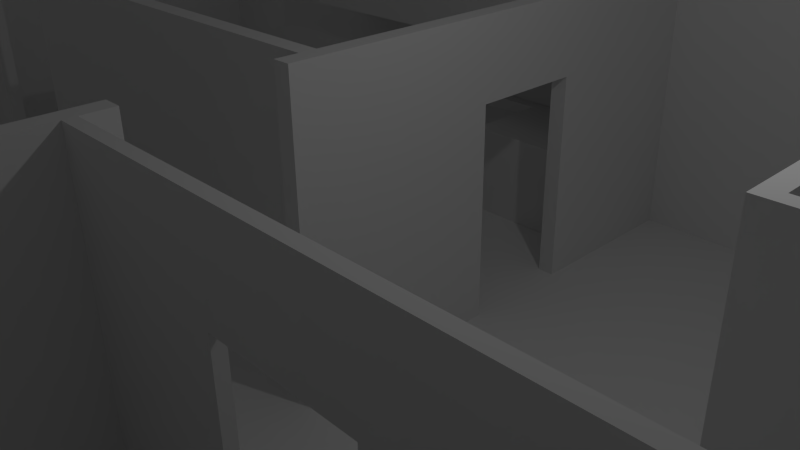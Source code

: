 # Source: appartment2.blend  (saved by Blender 2.67.0; exported with 4.5.12 LTS)
import bpy
from mathutils import Matrix  # noqa: F401  (used for matrix-valued properties, if any)

bpy.ops.wm.read_factory_settings(use_empty=True)
scene = bpy.context.scene
scene.name = 'Scene'

# ---- collections
col_collection_1 = bpy.data.collections.new('Collection 1'); scene.collection.children.link(col_collection_1)

# ---- materials (node trees are filled in below, after node groups)
mat_material = bpy.data.materials.new('Material')
mat_material.alpha_threshold = 0.0
mat_material.use_transparent_shadow = False
mat_material.roughness = 0.5
mat_material.line_color = (0.0, 0.0, 0.0, 1.0)

# ---- material node trees

# ---- world
world_world = bpy.data.worlds.new('World'); scene.world = world_world
world_world.color = (0.05088, 0.05088, 0.05088)
world_world.use_sun_shadow = False
world_world.sun_shadow_jitter_overblur = 0.0
world_world.cycles.sampling_method = 'MANUAL'
world_world.cycles.sample_map_resolution = 256

# ---- cameras
cam_camera = bpy.data.cameras.new('Camera')
cam_camera.clip_end = 100.0
cam_camera.lens = 35.0
cam_camera.sensor_width = 32.0
cam_camera.sensor_height = 18.0
cam_camera.ortho_scale = 7.314
cam_camera.dof.focus_distance = 0.0
cam_camera.dof.aperture_fstop = 128.0

# ---- lights
light_lamp = bpy.data.lights.new('Lamp', 'POINT')
light_lamp.transmission_factor = 0.0
light_lamp.cutoff_distance = 30.0
light_lamp.energy = 100.0
light_lamp.shadow_buffer_clip_start = 1.001
light_lamp.shadow_soft_size = 0.1
light_lamp.shadow_maximum_resolution = 0.006
light_lamp.use_absolute_resolution = True
light_lamp.cycles.use_multiple_importance_sampling = False

# ---- meshes
me_cube_006 = bpy.data.meshes.new('Cube.006')
me_cube_006.from_pydata([(-0.7465, -1.0, -1.0), (-0.03469, 0.1609, -1.0), (1.0, 1.0, -1.0), (1.0, -1.0, -1.0), (-0.7465, -1.0, 1.0), (-0.03469, 0.1609, 1.0), (1.0, 1.0, 1.0), (1.0, -1.0, 1.0), (0.88, 0.9707, 1.0), (0.88, 0.9707, -1.0), (0.8132, -1.0, 1.0), (0.8132, -1.0, -1.0), (0.379, 0.5825, -1.0), (0.379, 0.5825, 1.0), (1.0, -0.858, -1.0), (1.0, -0.858, 1.0), (-0.7325, -0.9152, -1.0), (-0.7325, -0.9152, 1.0), (-0.4273, -0.3605, 1.0), (-0.4273, -0.3605, -1.0), (0.818, -0.8641, 1.0), (0.818, -0.8641, -1.0), (-0.03469, 0.1609, 0.876), (-0.7465, -1.0, 0.876), (1.0, 1.0, 0.876), (1.0, -1.0, 0.876), (0.88, 0.9707, 0.876), (0.8132, -1.0, 0.876), (-0.4273, -0.3605, 0.876), (1.0, -0.858, 0.876), (-0.7325, -0.9152, 0.876), (0.379, 0.5825, 0.876), (-0.7465, -1.0, 0.09651), (0.379, 0.5825, 0.09651), (1.0, -0.858, -0.02944), (-0.7325, -0.9152, -0.02944), (-0.6659, -1.002, 0.876), (-0.6659, -1.002, 0.09651), (-0.6519, -0.9168, 0.09651), (-0.6519, -0.9168, 0.876), (-0.7325, -0.9152, -0.8479), (1.0, -0.858, -0.8479), (-0.4273, -0.3605, -0.8479), (0.8132, -1.0, -0.8479), (1.002, 0.9269, 0.09651), (1.002, 0.9269, 0.876), (0.8132, -1.0, -0.02944), (-0.4273, -0.3605, -0.02944), (0.8824, 0.8976, -0.02944), (0.8824, 0.8976, -0.8479), (1.0, 1.0, -0.8479), (-0.03469, 0.1609, -0.8479), (-0.03469, 0.1609, -0.02944), (1.0, 1.0, -0.02944), (-0.6519, -0.9168, -0.8479), (-0.6519, -0.9168, -0.02944), (1.0, -1.0, -0.02944), (0.88, 0.9707, -0.02944), (-0.6659, -1.002, -0.02944), (-0.6659, -1.002, -0.8479), (0.88, 0.9707, 0.09651), (1.0, -1.0, 0.09651), (1.0, 1.0, 0.09651), (-0.03469, 0.1609, 0.09651), (-0.7465, -1.0, -0.8479), (0.379, 0.5825, -0.8479), (0.8824, 0.8976, 0.876), (0.8824, 0.8976, 0.09651), (-0.7325, -0.9152, 0.09651), (1.0, -0.858, 0.09651), (-0.4273, -0.3605, 0.09651), (0.8132, -1.0, 0.09651), (-0.7465, -1.0, -0.02944), (0.379, 0.5825, -0.02944), (1.0, -1.0, -0.8479), (0.88, 0.9707, -0.8479), (1.002, 0.9269, -0.8479), (1.002, 0.9269, -0.02944), (0.8132, -0.9459, 0.876), (0.8132, -0.9459, 0.09651), (-0.7465, -0.9459, 0.09651), (-0.7465, -0.9459, 0.876), (0.9154, 0.9303, 0.876), (0.9154, 0.9303, 0.09651), (0.9154, -0.7882, 0.09651), (0.9154, -0.7882, 0.876), (0.8132, -0.9459, -0.02944), (0.8132, -0.9459, -0.8479), (-0.7465, -0.9459, -0.8479), (-0.7465, -0.9459, -0.02944), (0.9154, 0.9303, -0.02944), (0.9154, 0.9303, -0.8479), (0.9154, -0.7882, -0.8479), (0.9154, -0.7882, -0.02944), (0.7749, -0.9459, 0.876), (0.7749, -0.9459, 0.09651), (-0.7082, -0.9459, 0.09651), (-0.7082, -0.9459, 0.876), (0.7749, -0.9459, -0.02944), (0.7749, -0.9459, -0.8479), (-0.7082, -0.9459, -0.8479), (-0.7082, -0.9459, -0.02944)], [], [(42, 51, 1, 19), (75, 50, 2, 9), (41, 74, 3, 14), (43, 64, 0, 11), (21, 9, 2, 14), (20, 8, 13, 5, 18, 17), (65, 75, 9, 12), (74, 43, 11, 3), (16, 19, 1, 12, 9, 21), (15, 6, 8, 20), (11, 21, 14, 3), (51, 65, 12, 1), (0, 16, 21, 11), (64, 40, 16, 0), (50, 41, 14, 2), (7, 15, 20, 10), (10, 20, 17, 4), (40, 42, 19, 16), (18, 5, 22, 28), (8, 6, 24, 26), (15, 7, 25, 29), (10, 4, 23, 27), (13, 8, 26, 31), (7, 10, 27, 25), (5, 13, 31, 22), (4, 17, 30, 23), (6, 15, 29, 24), (17, 18, 28, 30), (29, 25, 61, 69), (47, 56, 35), (27, 23, 32, 71), (46, 72, 35, 56), (69, 61, 60, 62), (23, 30, 68, 32), (70, 63, 52, 47), (63, 33, 73, 52), (60, 62, 53, 57), (61, 63, 70), (61, 70, 68, 71), (24, 29, 69, 62), (68, 70, 47, 35), (71, 32, 72, 46), (71, 32, 68), (61, 71, 46, 56), (34, 53, 57, 56), (62, 69, 34, 53), (26, 24, 62, 60), (35, 72, 58, 55), (34, 56, 74, 41), (73, 56, 52), (36, 37, 38, 39), (68, 30, 39, 38), (24, 26, 66, 45), (32, 68, 35, 72), (33, 60, 57, 73), (69, 61, 56, 34), (74, 65, 51), (61, 60, 33), (74, 75, 65), (74, 51, 42), (72, 35, 40, 64), (46, 72, 64, 43), (57, 53, 50, 75), (50, 41, 74, 75), (56, 46, 43, 74), (53, 34, 41, 50), (61, 33, 63), (56, 47, 52), (66, 67, 44, 45), (48, 49, 76, 77), (30, 23, 36, 39), (58, 59, 54, 55), (75, 50, 76, 49), (56, 73, 57), (40, 74, 43, 64), (62, 24, 45, 44), (74, 42, 40), (50, 53, 77, 76), (64, 40, 54, 59), (53, 57, 48, 77), (60, 62, 44, 67), (57, 75, 49, 48), (26, 60, 67, 66), (32, 68, 38, 37), (23, 32, 37, 36), (72, 64, 59, 58), (40, 35, 55, 54), (30, 25, 27, 23), (28, 25, 30), (22, 25, 28), (31, 25, 22), (26, 25, 31), (29, 25, 26, 24), (82, 83, 84, 85), (90, 91, 92, 93), (34, 53, 90, 93), (43, 64, 88, 87), (62, 69, 84, 83), (71, 32, 80, 79), (64, 72, 89, 88), (24, 62, 83, 82), (29, 24, 82, 85), (23, 27, 78, 81), (93, 92, 99, 98), (50, 41, 92, 91), (72, 46, 86, 89), (53, 50, 91, 90), (84, 95, 94, 85), (32, 23, 81, 80), (94, 95, 96, 97), (98, 99, 100, 101)])
me_cube_006.use_remesh_preserve_volume = False
me_cube_006.use_remesh_preserve_attributes = False
me_cube_006.use_mirror_vertex_groups = False
me_cube_006.update()
me_cube_005 = bpy.data.meshes.new('Cube.005')
me_cube_005.from_pydata([(-1.0, -1.0, -1.0), (-1.0, 1.0, -1.0), (1.0, 1.0, -1.0), (1.0, -1.0, -1.0), (-1.0, -1.0, 1.0), (-1.0, 1.0, 1.0), (1.0, 1.0, 1.0), (1.0, -1.0, 1.0)], [], [(4, 5, 1, 0), (5, 6, 2, 1), (6, 7, 3, 2), (7, 4, 0, 3), (0, 1, 2, 3), (7, 6, 5, 4)])
me_cube_005.use_remesh_preserve_volume = False
me_cube_005.use_remesh_preserve_attributes = False
me_cube_005.use_mirror_vertex_groups = False
me_cube_005.update()
me_cube_004 = bpy.data.meshes.new('Cube.004')
me_cube_004.from_pydata([(-1.0, -1.0, -1.0), (-1.0, 1.0, -1.0), (1.0, 1.0, -1.0), (1.0, -1.0, -1.0), (-1.0, -1.0, 1.0), (-1.0, 1.0, 1.0), (1.0, 1.0, 1.0), (1.0, -1.0, 1.0)], [], [(4, 5, 1, 0), (5, 6, 2, 1), (6, 7, 3, 2), (7, 4, 0, 3), (0, 1, 2, 3), (7, 6, 5, 4)])
me_cube_004.use_remesh_preserve_volume = False
me_cube_004.use_remesh_preserve_attributes = False
me_cube_004.use_mirror_vertex_groups = False
me_cube_004.update()
me_cube_003 = bpy.data.meshes.new('Cube.003')
me_cube_003.from_pydata([(-1.0, -1.0, -1.0), (-1.0, 1.0, -1.0), (1.0, 1.0, -1.0), (1.0, -1.0, -1.0), (-1.0, -1.0, 1.0), (-1.0, 1.0, 1.0), (1.0, 1.0, 1.0), (1.0, -1.0, 1.0)], [], [(4, 5, 1, 0), (5, 6, 2, 1), (6, 7, 3, 2), (7, 4, 0, 3), (0, 1, 2, 3), (7, 6, 5, 4)])
me_cube_003.use_remesh_preserve_volume = False
me_cube_003.use_remesh_preserve_attributes = False
me_cube_003.use_mirror_vertex_groups = False
me_cube_003.update()
me_cube_002 = bpy.data.meshes.new('Cube.002')
me_cube_002.from_pydata([(-1.0, -1.0, -1.0), (-1.0, 1.0, -1.0), (1.0, 1.0, -1.0), (1.0, -1.0, -1.0), (-1.0, -1.0, 1.0), (-1.0, 1.0, 1.0), (1.0, 1.0, 1.0), (1.0, -1.0, 1.0), (-0.5919, 1.0, 1.0), (-0.5919, 1.0, -1.0), (-0.5919, -1.0, 1.0), (-0.5919, -1.0, -1.0), (-0.08874, -1.0, 1.0), (-0.08874, 1.0, -1.0), (-0.08874, -1.0, -1.0), (-0.08874, 1.0, 1.0), (0.4545, 1.0, 1.0), (0.4545, -1.0, -1.0), (0.4545, 1.0, -1.0), (0.4545, -1.0, 1.0)], [], [(4, 5, 1, 0), (16, 6, 2, 18), (6, 7, 3, 2), (10, 4, 0, 11), (17, 18, 2, 3), (10, 8, 5, 4), (5, 8, 9, 1), (12, 10, 11, 14), (0, 1, 9, 11), (12, 15, 8, 10), (19, 16, 15, 12), (7, 6, 16, 19), (15, 16, 18, 13), (11, 9, 13, 14), (8, 15, 13, 9), (19, 12, 14, 17), (7, 19, 17, 3), (14, 13, 18, 17)])
me_cube_002.use_remesh_preserve_volume = False
me_cube_002.use_remesh_preserve_attributes = False
me_cube_002.use_mirror_vertex_groups = False
me_cube_002.update()
me_cube_001 = bpy.data.meshes.new('Cube.001')
me_cube_001.from_pydata([(-1.0, -1.0, -1.0), (-1.0, 1.0, -1.0), (1.0, 1.0, -1.0), (1.0, -1.0, -1.0), (-1.0, -1.0, 1.0), (-1.0, 1.0, 1.0), (1.0, 1.0, 1.0), (1.0, -1.0, 1.0), (-0.5919, 1.0, 1.0), (-0.5919, 1.0, -1.0), (-0.5919, -1.0, 1.0), (-0.5919, -1.0, -1.0), (-0.08874, -1.0, 1.0), (-0.08874, 1.0, -1.0), (-0.08874, -1.0, -1.0), (-0.08874, 1.0, 1.0), (0.4545, 1.0, 1.0), (0.4545, -1.0, -1.0), (0.4545, 1.0, -1.0), (0.4545, -1.0, 1.0), (-0.01958, -0.7454, 1.0), (-0.01958, 0.7454, 1.0), (0.3853, 0.7454, 1.0), (0.3853, -0.7454, 1.0), (-0.006592, -0.6975, 0.7386), (-0.006592, 0.6975, 0.7386), (0.3723, 0.6975, 0.7386), (0.3723, -0.6975, 0.7386), (0.1293, -0.1972, 0.5387), (0.1293, 0.1972, 0.5387), (0.2364, 0.1972, 0.5387), (0.2364, -0.1972, 0.5387)], [], [(4, 5, 1, 0), (16, 6, 2, 18), (6, 7, 3, 2), (10, 4, 0, 11), (17, 18, 2, 3), (10, 8, 5, 4), (5, 8, 9, 1), (12, 10, 11, 14), (0, 1, 9, 11), (12, 15, 8, 10), (19, 16, 22, 23), (7, 6, 16, 19), (15, 16, 18, 13), (11, 9, 13, 14), (8, 15, 13, 9), (19, 12, 14, 17), (7, 19, 17, 3), (14, 13, 18, 17), (21, 20, 24, 25), (15, 12, 20, 21), (12, 19, 23, 20), (16, 15, 21, 22), (27, 26, 30, 31), (20, 23, 27, 24), (22, 21, 25, 26), (23, 22, 26, 27), (31, 30, 29, 28), (25, 24, 28, 29), (24, 27, 31, 28), (26, 25, 29, 30)])
me_cube_001.use_remesh_preserve_volume = False
me_cube_001.use_remesh_preserve_attributes = False
me_cube_001.use_mirror_vertex_groups = False
me_cube_001.update()
me_cube = bpy.data.meshes.new('Cube')
me_cube.from_pydata([(1.0, 1.0, -1.0), (1.0, -1.0, -1.0), (-1.0, -1.0, -1.0), (-1.0, 1.0, -1.0), (1.0, 1.0, 1.0), (1.0, -1.0, 1.0), (-1.0, -1.0, 1.0), (-1.0, 1.0, 1.0), (-0.04532, 1.0, -1.0), (-0.04532, -1.0, -1.0), (-0.04532, 1.0, 1.0), (-0.04532, -1.0, 1.0), (-0.06442, -1.0, 1.0), (-0.06441, 1.0, 1.0), (-0.06441, -1.0, -1.0), (-0.06441, 1.0, -1.0), (-1.0, 2.98e-07, -1.0), (-0.06441, 1.192e-07, -1.0), (-1.0, 1.788e-07, 1.0), (-0.06441, -1.788e-07, 1.0), (-0.06441, -0.03443, -1.0), (-1.0, -0.03443, -1.0), (-0.06441, -0.03443, 1.0), (-1.0, -0.03443, 1.0), (1.0, -0.03606, -1.0), (0.3185, 1.0, -1.0), (0.4351, -1.0, -1.0), (-0.04532, -0.03606, -1.0), (0.3185, -0.03606, -1.0), (0.3185, 1.0, 1.0), (0.4351, -0.03606, -1.0), (0.4351, -0.4023, -1.0), (-0.04532, -0.4023, -1.0), (1.0, -0.03606, 1.0), (-0.04532, -0.03606, 1.0), (0.3185, -0.03606, 1.0), (0.4351, -1.0, 1.0), (0.4351, -0.03606, 1.0), (-0.04532, -0.4023, 1.0), (0.4351, -0.4033, 1.0), (0.3344, -0.03606, -1.0), (0.3344, 1.0, -1.0), (0.3344, -0.03606, 1.0), (0.3344, 1.0, 1.0), (0.3344, -0.009324, 1.0), (0.3344, -0.009324, -1.0), (1.0, -0.009324, 1.0), (1.0, -0.009324, -1.0), (0.4265, -0.4023, -1.0), (0.4265, -1.0, -1.0), (0.4265, -0.4023, 1.0), (0.4265, -1.0, 1.0), (0.4265, -0.4238, -1.0), (-0.04532, -0.4238, 1.0), (0.4265, -0.4238, 1.0), (-0.04532, -0.4238, -1.0), (-0.06441, -0.08108, -1.0), (-0.04532, -0.08108, 1.0), (-0.04532, -0.08108, -1.0), (-0.06441, -0.08108, 1.0), (-0.04532, -0.3475, 1.0), (-0.06441, -0.3475, -1.0), (-0.04532, -0.3475, -1.0), (-0.06441, -0.3475, 1.0), (-0.04532, -0.08108, -1.0), (0.2443, -0.4023, -1.0), (0.1128, -0.4023, -1.0), (-0.04532, 0.3584, -1.0), (-0.04532, 0.6024, -1.0), (-0.5916, 2.217e-07, -1.0), (-0.5916, 1.676e-08, 1.0), (-0.7675, -0.03443, 1.0), (-0.7675, -0.03443, -1.0), (0.2443, -0.4238, -1.0), (0.1128, -0.4238, -1.0), (0.2443, -0.4023, 0.4657), (0.1128, -0.4023, 0.4657), (0.1128, -0.4238, 0.4657), (0.2443, -0.4238, 0.4657), (-0.06441, 0.6024, -1.0), (-0.06441, 0.3584, -1.0), (-0.04532, 0.3584, 0.4657), (-0.04532, 0.6024, 0.4657), (0.3185, 0.5578, -1.0), (0.3185, 0.2925, -1.0), (-0.06441, 0.3584, 0.4657), (-0.06441, 0.6024, 0.4657), (0.3344, 0.5578, -1.0), (0.3344, 0.2925, -1.0), (0.3185, 0.2925, 0.4657), (0.3185, 0.5578, 0.4657), (-0.5916, -0.03443, -1.0), (-0.5916, -0.03443, 1.0), (0.3344, 0.2925, 0.4657), (0.3344, 0.5578, 0.4657), (-0.7675, 7.078e-08, 1.0), (-0.7675, 2.496e-07, -1.0), (0.8236, -1.0, 0.414), (0.6418, -1.0, 0.414), (-1.0, 0.3117, 0.414), (-1.0, 0.6492, 0.414), (-1.0, -0.8266, -0.3685), (-1.0, -0.1898, -0.3685), (-1.0, -0.1898, 0.414), (1.0, 0.6234, -0.3685), (1.0, 0.2957, -0.3685), (-1.0, -0.8266, 0.414), (-1.0, 0.6492, -0.3685), (-1.0, 0.3117, -0.3685), (0.6418, -1.0, -0.3685), (0.8236, -1.0, -0.3685), (1.0, 0.6236, 0.414), (1.0, 0.3093, 0.414)], [], [(20, 91, 72, 21, 2, 14, 61, 56), (47, 24, 33, 46), (14, 2, 6, 12), (13, 7, 3, 15), (52, 73, 74, 55, 9, 49), (24, 30, 31, 26, 1), (97, 110, 109, 98), (4, 43, 41, 0), (63, 60, 38, 53, 11, 12), (9, 14, 12, 11), (62, 61, 14, 9, 55, 32), (38, 32, 55, 53), (10, 13, 15, 8), (56, 59, 22, 20), (15, 3, 16, 96, 69, 17, 80, 79), (99, 108, 107, 100), (47, 45, 40, 30, 24), (17, 19, 13, 15, 79, 86, 85, 80), (19, 17, 69, 70), (69, 91, 92, 70), (20, 22, 19, 17), (20, 22, 92, 91), (2, 21, 23, 103, 102, 101), (25, 8, 68, 67, 27, 28, 84, 83), (29, 10, 8, 25), (31, 30, 40, 28, 27, 58, 64, 62, 32, 66, 65, 48), (31, 48, 52, 49, 26), (33, 37, 42, 44, 46), (49, 51, 54, 52), (8, 15, 79, 68), (24, 1, 5, 33), (45, 44, 46, 47), (49, 9, 11, 51), (74, 66, 32, 55), (34, 57, 58, 27), (26, 31, 39, 36), (43, 44, 42, 35, 29), (43, 29, 25, 41), (87, 83, 84, 88), (48, 65, 73, 52), (105, 112, 111, 104), (0, 41, 87, 88, 45, 47), (36, 51, 54, 50, 39), (26, 49, 51, 36), (65, 66, 74, 73), (53, 11, 9, 55), (54, 53, 38, 50), (41, 25, 83, 87), (42, 40, 30, 24, 33, 37), (28, 40, 42, 35), (25, 83, 90, 89, 84, 28, 35, 29), (56, 64, 58, 57, 59), (64, 56, 61, 62), (10, 34, 57, 59, 22, 19, 13), (14, 12, 63, 61), (60, 38, 32, 62), (67, 80, 17, 20, 56, 64, 58, 27), (62, 61, 63, 60), (66, 76, 77, 74), (31, 48, 65, 75, 76, 66, 32, 38, 50, 39), (55, 74, 77, 78, 73, 52, 54, 53), (76, 75, 78, 77), (75, 65, 73, 78), (85, 81, 67, 80), (10, 34, 27, 67, 81, 82, 68, 8), (68, 79, 80, 67), (82, 81, 85, 86), (68, 82, 86, 79), (84, 89, 93, 88), (88, 84, 28, 40, 45), (43, 44, 45, 88, 93, 94, 87, 41), (89, 90, 94, 93), (90, 83, 87, 94), (72, 71, 23, 21), (95, 96, 16, 18), (19, 22, 92, 70), (69, 96, 72, 91), (96, 95, 71, 72), (95, 71, 23, 18), (0, 47, 105, 104, 111, 4), (6, 2, 101, 106, 103, 23), (106, 101, 102, 103), (3, 7, 18, 99, 100, 107), (16, 3, 107, 108, 99, 18), (26, 36, 5, 97, 98, 109), (1, 26, 109, 110, 97, 5), (47, 46, 4, 111, 112, 105)])
me_cube.materials.append(mat_material)
me_cube.use_remesh_preserve_volume = False
me_cube.use_remesh_preserve_attributes = False
me_cube.use_mirror_vertex_groups = False
me_cube.update()

# ---- objects
ob_cornershelf = bpy.data.objects.new('CornerShelf', me_cube_006)
ob_freezer = bpy.data.objects.new('Freezer', me_cube_005)
ob_fridge = bpy.data.objects.new('Fridge', me_cube_004)
ob_cleaningcabinett = bpy.data.objects.new('CleaningCabinett', me_cube_003)
ob_kitchenfurnituretop = bpy.data.objects.new('KitchenFurnitureTop', me_cube_002)
ob_kitchenfurniture = bpy.data.objects.new('KitchenFurniture', me_cube_001)
ob_appartment = bpy.data.objects.new('Appartment', me_cube)
ob_lamp = bpy.data.objects.new('Lamp', light_lamp)
ob_camera = bpy.data.objects.new('Camera', cam_camera)

# ---- transforms, parenting, visibility, modifiers, constraints
ob_cornershelf.location = (-8.03, 1.026, -1.623)
ob_cornershelf.scale = (1.0, 1.0, 0.8668)
ob_cornershelf.lineart.crease_threshold = 0.0
ob_freezer.location = (-5.936, 1.09, -0.4886)
ob_freezer.scale = (1.086, 1.0, 2.0)
ob_freezer.lineart.crease_threshold = 0.0
ob_fridge.location = (-3.73, 1.09, -0.4858)
ob_fridge.scale = (1.086, 1.0, 2.0)
ob_fridge.lineart.crease_threshold = 0.0
ob_cleaningcabinett.location = (-1.81, 1.09, -0.484)
ob_cleaningcabinett.scale = (0.8, 1.0, 2.0)
ob_cleaningcabinett.lineart.crease_threshold = 0.0
ob_kitchenfurnituretop.location = (-5.183, 7.287, 1.63)
ob_kitchenfurnituretop.scale = (4.137, 0.6921, 0.8449)
ob_kitchenfurnituretop.lineart.crease_threshold = 0.0
ob_kitchenfurniture.location = (-5.183, 6.977, -1.622)
ob_kitchenfurniture.scale = (4.137, 1.0, 0.8765)
ob_kitchenfurniture.lineart.crease_threshold = 0.0
ob_appartment.location = (0.0, 0.0, 0.0)
ob_appartment.scale = (15.0, 8.0, 2.5)
ob_appartment.lock_rotations_4d = False
ob_appartment.empty_display_type = 'ARROWS'
ob_appartment.lineart.crease_threshold = 0.0
ob_lamp.location = (4.076, 1.005, 5.904)
ob_lamp.rotation_euler = (0.6503, 0.05522, 1.866)
ob_lamp.lock_rotations_4d = False
ob_lamp.empty_display_type = 'ARROWS'
ob_lamp.color = (0.0, 0.0, 0.0, 0.0)
ob_lamp.lineart.crease_threshold = 0.0
ob_camera.location = (7.481, -6.508, 5.344)
ob_camera.rotation_euler = (1.109, 0.01082, 0.8149)
ob_camera.lock_rotations_4d = False
ob_camera.empty_display_type = 'ARROWS'
ob_camera.color = (0.0, 0.0, 0.0, 0.0)
ob_camera.display_type = 'WIRE'
ob_camera.lineart.crease_threshold = 0.0

# ---- collection membership
col_collection_1.objects.link(ob_cornershelf)
col_collection_1.objects.link(ob_freezer)
col_collection_1.objects.link(ob_fridge)
col_collection_1.objects.link(ob_cleaningcabinett)
col_collection_1.objects.link(ob_kitchenfurnituretop)
col_collection_1.objects.link(ob_kitchenfurniture)
col_collection_1.objects.link(ob_appartment)
col_collection_1.objects.link(ob_lamp)
col_collection_1.objects.link(ob_camera)

# ---- scene / render settings (as saved in the file)
scene.camera = ob_camera
scene.frame_start = 1; scene.frame_end = 250; scene.frame_set(1)
scene.render.engine = 'BLENDER_EEVEE_NEXT'
scene.render.image_settings.color_mode = 'RGB'
scene.render.image_settings.compression = 90
scene.render.resolution_percentage = 50
scene.render.dither_intensity = 0.0
scene.cycles.use_denoising = False
scene.cycles.samples = 10
scene.cycles.sampling_pattern = 'TABULATED_SOBOL'
scene.cycles.light_sampling_threshold = 0.0
scene.cycles.use_adaptive_sampling = False
scene.cycles.use_light_tree = False
scene.cycles.blur_glossy = 0.0
scene.cycles.volume_bounces = 1
scene.cycles.pixel_filter_type = 'GAUSSIAN'
scene.cycles.sample_clamp_indirect = 0.0
scene.view_settings.view_transform = 'Standard'
bpy.context.view_layer.update()
